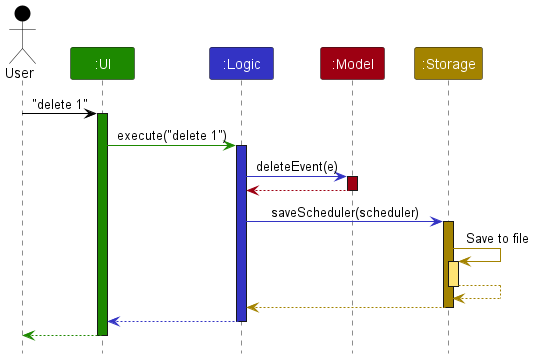

The diagram above was rendered by PlantUML. Its source (embedded in the PNG):
@startuml
!include style.puml

Actor User as user USER_COLOR
Participant ":UI" as ui UI_COLOR
Participant ":Logic" as logic LOGIC_COLOR
Participant ":Model" as model MODEL_COLOR
Participant ":Storage" as storage STORAGE_COLOR

user -[USER_COLOR]> ui : "delete 1"
activate ui UI_COLOR

ui -[UI_COLOR]> logic : execute("delete 1")
activate logic LOGIC_COLOR

logic -[LOGIC_COLOR]> model : deleteEvent(e)
activate model MODEL_COLOR

model -[MODEL_COLOR]-> logic
deactivate model

logic -[LOGIC_COLOR]> storage : saveScheduler(scheduler)
activate storage STORAGE_COLOR

storage -[STORAGE_COLOR]> storage : Save to file
activate storage STORAGE_COLOR_T1
storage --[STORAGE_COLOR]> storage
deactivate storage

storage --[STORAGE_COLOR]> logic
deactivate storage

logic --[LOGIC_COLOR]> ui
deactivate logic

ui--[UI_COLOR]> user
deactivate ui
@enduml